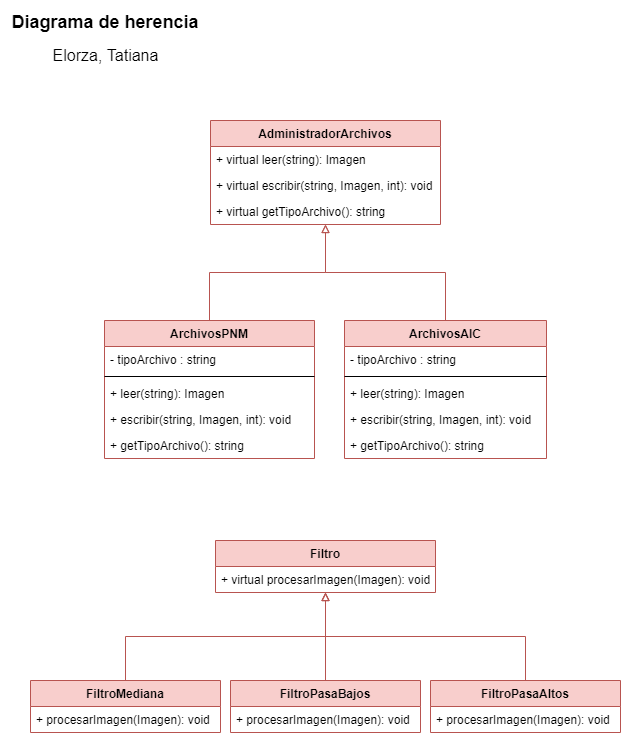

The diagram above was exported from draw.io. Its source (the exported page's mxGraphModel, read from the mxfile embedded in the PNG):
<mxGraphModel dx="41" dy="393" grid="1" gridSize="10" guides="1" tooltips="1" connect="1" arrows="1" fold="1" page="1" pageScale="1" pageWidth="827" pageHeight="1169" math="0" shadow="0">
  <root>
    <mxCell id="0" />
    <mxCell id="1" parent="0" />
    <mxCell id="hEXlTNXlQHA9wEV0sHlV-16" value="Filtro" style="swimlane;fontStyle=1;align=center;verticalAlign=top;childLayout=stackLayout;horizontal=1;startSize=26;horizontalStack=0;resizeParent=1;resizeParentMax=0;resizeLast=0;collapsible=1;marginBottom=0;fillColor=#f8cecc;strokeColor=#b85450;" parent="1" vertex="1">
      <mxGeometry x="1065" y="550" width="220" height="52" as="geometry" />
    </mxCell>
    <mxCell id="hEXlTNXlQHA9wEV0sHlV-19" value="+ virtual procesarImagen(Imagen): void" style="text;align=left;verticalAlign=top;spacingLeft=4;spacingRight=4;overflow=hidden;rotatable=0;points=[[0,0.5],[1,0.5]];portConstraint=eastwest;" parent="hEXlTNXlQHA9wEV0sHlV-16" vertex="1">
      <mxGeometry y="26" width="220" height="26" as="geometry" />
    </mxCell>
    <mxCell id="hEXlTNXlQHA9wEV0sHlV-34" style="edgeStyle=orthogonalEdgeStyle;rounded=0;orthogonalLoop=1;jettySize=auto;html=1;exitX=0.5;exitY=0;exitDx=0;exitDy=0;endArrow=block;endFill=0;fillColor=#f8cecc;strokeColor=#b85450;" parent="1" source="hEXlTNXlQHA9wEV0sHlV-20" target="hEXlTNXlQHA9wEV0sHlV-16" edge="1">
      <mxGeometry relative="1" as="geometry" />
    </mxCell>
    <mxCell id="hEXlTNXlQHA9wEV0sHlV-20" value="FiltroPasaAltos" style="swimlane;fontStyle=1;align=center;verticalAlign=top;childLayout=stackLayout;horizontal=1;startSize=26;horizontalStack=0;resizeParent=1;resizeParentMax=0;resizeLast=0;collapsible=1;marginBottom=0;fillColor=#f8cecc;strokeColor=#b85450;" parent="1" vertex="1">
      <mxGeometry x="1280" y="690" width="190" height="52" as="geometry" />
    </mxCell>
    <mxCell id="hEXlTNXlQHA9wEV0sHlV-23" value="+ procesarImagen(Imagen): void" style="text;align=left;verticalAlign=top;spacingLeft=4;spacingRight=4;overflow=hidden;rotatable=0;points=[[0,0.5],[1,0.5]];portConstraint=eastwest;" parent="hEXlTNXlQHA9wEV0sHlV-20" vertex="1">
      <mxGeometry y="26" width="190" height="26" as="geometry" />
    </mxCell>
    <mxCell id="hEXlTNXlQHA9wEV0sHlV-33" style="edgeStyle=orthogonalEdgeStyle;rounded=0;orthogonalLoop=1;jettySize=auto;html=1;exitX=0.5;exitY=0;exitDx=0;exitDy=0;endArrow=block;endFill=0;fillColor=#f8cecc;strokeColor=#b85450;" parent="1" source="hEXlTNXlQHA9wEV0sHlV-24" target="hEXlTNXlQHA9wEV0sHlV-16" edge="1">
      <mxGeometry relative="1" as="geometry" />
    </mxCell>
    <mxCell id="hEXlTNXlQHA9wEV0sHlV-24" value="FiltroPasaBajos" style="swimlane;fontStyle=1;align=center;verticalAlign=top;childLayout=stackLayout;horizontal=1;startSize=26;horizontalStack=0;resizeParent=1;resizeParentMax=0;resizeLast=0;collapsible=1;marginBottom=0;fillColor=#f8cecc;strokeColor=#b85450;" parent="1" vertex="1">
      <mxGeometry x="1080" y="690" width="190" height="52" as="geometry" />
    </mxCell>
    <mxCell id="hEXlTNXlQHA9wEV0sHlV-27" value="+ procesarImagen(Imagen): void" style="text;align=left;verticalAlign=top;spacingLeft=4;spacingRight=4;overflow=hidden;rotatable=0;points=[[0,0.5],[1,0.5]];portConstraint=eastwest;" parent="hEXlTNXlQHA9wEV0sHlV-24" vertex="1">
      <mxGeometry y="26" width="190" height="26" as="geometry" />
    </mxCell>
    <mxCell id="hEXlTNXlQHA9wEV0sHlV-32" style="edgeStyle=orthogonalEdgeStyle;rounded=0;orthogonalLoop=1;jettySize=auto;html=1;exitX=0.5;exitY=0;exitDx=0;exitDy=0;endArrow=block;endFill=0;fillColor=#f8cecc;strokeColor=#b85450;" parent="1" source="hEXlTNXlQHA9wEV0sHlV-28" target="hEXlTNXlQHA9wEV0sHlV-16" edge="1">
      <mxGeometry relative="1" as="geometry" />
    </mxCell>
    <mxCell id="hEXlTNXlQHA9wEV0sHlV-28" value="FiltroMediana" style="swimlane;fontStyle=1;align=center;verticalAlign=top;childLayout=stackLayout;horizontal=1;startSize=26;horizontalStack=0;resizeParent=1;resizeParentMax=0;resizeLast=0;collapsible=1;marginBottom=0;fillColor=#f8cecc;strokeColor=#b85450;" parent="1" vertex="1">
      <mxGeometry x="880" y="690" width="190" height="52" as="geometry" />
    </mxCell>
    <mxCell id="hEXlTNXlQHA9wEV0sHlV-31" value="+ procesarImagen(Imagen): void" style="text;align=left;verticalAlign=top;spacingLeft=4;spacingRight=4;overflow=hidden;rotatable=0;points=[[0,0.5],[1,0.5]];portConstraint=eastwest;" parent="hEXlTNXlQHA9wEV0sHlV-28" vertex="1">
      <mxGeometry y="26" width="190" height="26" as="geometry" />
    </mxCell>
    <mxCell id="hEXlTNXlQHA9wEV0sHlV-35" value="AdministradorArchivos" style="swimlane;fontStyle=1;align=center;verticalAlign=top;childLayout=stackLayout;horizontal=1;startSize=26;horizontalStack=0;resizeParent=1;resizeParentMax=0;resizeLast=0;collapsible=1;marginBottom=0;fillColor=#f8cecc;strokeColor=#b85450;" parent="1" vertex="1">
      <mxGeometry x="1060" y="130" width="230" height="104" as="geometry" />
    </mxCell>
    <mxCell id="hEXlTNXlQHA9wEV0sHlV-38" value="+ virtual leer(string): Imagen" style="text;strokeColor=none;fillColor=none;align=left;verticalAlign=top;spacingLeft=4;spacingRight=4;overflow=hidden;rotatable=0;points=[[0,0.5],[1,0.5]];portConstraint=eastwest;" parent="hEXlTNXlQHA9wEV0sHlV-35" vertex="1">
      <mxGeometry y="26" width="230" height="26" as="geometry" />
    </mxCell>
    <mxCell id="m2vzId2jgXLZLSoM7NIF-1" value="+ virtual escribir(string, Imagen, int): void" style="text;strokeColor=none;fillColor=none;align=left;verticalAlign=top;spacingLeft=4;spacingRight=4;overflow=hidden;rotatable=0;points=[[0,0.5],[1,0.5]];portConstraint=eastwest;" parent="hEXlTNXlQHA9wEV0sHlV-35" vertex="1">
      <mxGeometry y="52" width="230" height="26" as="geometry" />
    </mxCell>
    <mxCell id="m2vzId2jgXLZLSoM7NIF-2" value="+ virtual getTipoArchivo(): string" style="text;strokeColor=none;fillColor=none;align=left;verticalAlign=top;spacingLeft=4;spacingRight=4;overflow=hidden;rotatable=0;points=[[0,0.5],[1,0.5]];portConstraint=eastwest;" parent="hEXlTNXlQHA9wEV0sHlV-35" vertex="1">
      <mxGeometry y="78" width="230" height="26" as="geometry" />
    </mxCell>
    <mxCell id="m2vzId2jgXLZLSoM7NIF-6" style="edgeStyle=orthogonalEdgeStyle;rounded=0;orthogonalLoop=1;jettySize=auto;html=1;exitX=0.5;exitY=0;exitDx=0;exitDy=0;endArrow=block;endFill=0;fillColor=#f8cecc;strokeColor=#b85450;" parent="1" source="hEXlTNXlQHA9wEV0sHlV-39" target="hEXlTNXlQHA9wEV0sHlV-35" edge="1">
      <mxGeometry relative="1" as="geometry" />
    </mxCell>
    <mxCell id="hEXlTNXlQHA9wEV0sHlV-39" value="ArchivosAIC" style="swimlane;fontStyle=1;align=center;verticalAlign=top;childLayout=stackLayout;horizontal=1;startSize=26;horizontalStack=0;resizeParent=1;resizeParentMax=0;resizeLast=0;collapsible=1;marginBottom=0;fillColor=#f8cecc;strokeColor=#b85450;" parent="1" vertex="1">
      <mxGeometry x="1194" y="330" width="202" height="138" as="geometry" />
    </mxCell>
    <mxCell id="hEXlTNXlQHA9wEV0sHlV-40" value="- tipoArchivo : string" style="text;strokeColor=none;fillColor=none;align=left;verticalAlign=top;spacingLeft=4;spacingRight=4;overflow=hidden;rotatable=0;points=[[0,0.5],[1,0.5]];portConstraint=eastwest;" parent="hEXlTNXlQHA9wEV0sHlV-39" vertex="1">
      <mxGeometry y="26" width="202" height="26" as="geometry" />
    </mxCell>
    <mxCell id="hEXlTNXlQHA9wEV0sHlV-41" value="" style="line;strokeWidth=1;fillColor=none;align=left;verticalAlign=middle;spacingTop=-1;spacingLeft=3;spacingRight=3;rotatable=0;labelPosition=right;points=[];portConstraint=eastwest;" parent="hEXlTNXlQHA9wEV0sHlV-39" vertex="1">
      <mxGeometry y="52" width="202" height="8" as="geometry" />
    </mxCell>
    <mxCell id="hEXlTNXlQHA9wEV0sHlV-42" value="+ leer(string): Imagen" style="text;strokeColor=none;fillColor=none;align=left;verticalAlign=top;spacingLeft=4;spacingRight=4;overflow=hidden;rotatable=0;points=[[0,0.5],[1,0.5]];portConstraint=eastwest;" parent="hEXlTNXlQHA9wEV0sHlV-39" vertex="1">
      <mxGeometry y="60" width="202" height="26" as="geometry" />
    </mxCell>
    <mxCell id="m2vzId2jgXLZLSoM7NIF-4" value="+ escribir(string, Imagen, int): void" style="text;strokeColor=none;fillColor=none;align=left;verticalAlign=top;spacingLeft=4;spacingRight=4;overflow=hidden;rotatable=0;points=[[0,0.5],[1,0.5]];portConstraint=eastwest;" parent="hEXlTNXlQHA9wEV0sHlV-39" vertex="1">
      <mxGeometry y="86" width="202" height="26" as="geometry" />
    </mxCell>
    <mxCell id="m2vzId2jgXLZLSoM7NIF-8" value="+ getTipoArchivo(): string" style="text;strokeColor=none;fillColor=none;align=left;verticalAlign=top;spacingLeft=4;spacingRight=4;overflow=hidden;rotatable=0;points=[[0,0.5],[1,0.5]];portConstraint=eastwest;" parent="hEXlTNXlQHA9wEV0sHlV-39" vertex="1">
      <mxGeometry y="112" width="202" height="26" as="geometry" />
    </mxCell>
    <mxCell id="m2vzId2jgXLZLSoM7NIF-5" style="edgeStyle=orthogonalEdgeStyle;rounded=0;orthogonalLoop=1;jettySize=auto;html=1;exitX=0.5;exitY=0;exitDx=0;exitDy=0;endArrow=block;endFill=0;fillColor=#f8cecc;strokeColor=#b85450;" parent="1" source="hEXlTNXlQHA9wEV0sHlV-43" target="hEXlTNXlQHA9wEV0sHlV-35" edge="1">
      <mxGeometry relative="1" as="geometry" />
    </mxCell>
    <mxCell id="hEXlTNXlQHA9wEV0sHlV-43" value="ArchivosPNM" style="swimlane;fontStyle=1;align=center;verticalAlign=top;childLayout=stackLayout;horizontal=1;startSize=26;horizontalStack=0;resizeParent=1;resizeParentMax=0;resizeLast=0;collapsible=1;marginBottom=0;fillColor=#f8cecc;strokeColor=#b85450;" parent="1" vertex="1">
      <mxGeometry x="954" y="330" width="210" height="138" as="geometry" />
    </mxCell>
    <mxCell id="hEXlTNXlQHA9wEV0sHlV-44" value="- tipoArchivo : string" style="text;strokeColor=none;fillColor=none;align=left;verticalAlign=top;spacingLeft=4;spacingRight=4;overflow=hidden;rotatable=0;points=[[0,0.5],[1,0.5]];portConstraint=eastwest;" parent="hEXlTNXlQHA9wEV0sHlV-43" vertex="1">
      <mxGeometry y="26" width="210" height="26" as="geometry" />
    </mxCell>
    <mxCell id="hEXlTNXlQHA9wEV0sHlV-45" value="" style="line;strokeWidth=1;fillColor=none;align=left;verticalAlign=middle;spacingTop=-1;spacingLeft=3;spacingRight=3;rotatable=0;labelPosition=right;points=[];portConstraint=eastwest;" parent="hEXlTNXlQHA9wEV0sHlV-43" vertex="1">
      <mxGeometry y="52" width="210" height="8" as="geometry" />
    </mxCell>
    <mxCell id="m2vzId2jgXLZLSoM7NIF-3" value="+ leer(string): Imagen" style="text;strokeColor=none;fillColor=none;align=left;verticalAlign=top;spacingLeft=4;spacingRight=4;overflow=hidden;rotatable=0;points=[[0,0.5],[1,0.5]];portConstraint=eastwest;" parent="hEXlTNXlQHA9wEV0sHlV-43" vertex="1">
      <mxGeometry y="60" width="210" height="26" as="geometry" />
    </mxCell>
    <mxCell id="m2vzId2jgXLZLSoM7NIF-7" value="+ escribir(string, Imagen, int): void" style="text;strokeColor=none;fillColor=none;align=left;verticalAlign=top;spacingLeft=4;spacingRight=4;overflow=hidden;rotatable=0;points=[[0,0.5],[1,0.5]];portConstraint=eastwest;" parent="hEXlTNXlQHA9wEV0sHlV-43" vertex="1">
      <mxGeometry y="86" width="210" height="26" as="geometry" />
    </mxCell>
    <mxCell id="hEXlTNXlQHA9wEV0sHlV-46" value="+ getTipoArchivo(): string" style="text;strokeColor=none;fillColor=none;align=left;verticalAlign=top;spacingLeft=4;spacingRight=4;overflow=hidden;rotatable=0;points=[[0,0.5],[1,0.5]];portConstraint=eastwest;" parent="hEXlTNXlQHA9wEV0sHlV-43" vertex="1">
      <mxGeometry y="112" width="210" height="26" as="geometry" />
    </mxCell>
    <mxCell id="L3veoXcMZ1FG8zqyuCk9-1" value="Diagrama de herencia" style="text;align=center;fontStyle=1;verticalAlign=middle;spacingLeft=3;spacingRight=3;strokeColor=none;rotatable=0;points=[[0,0.5],[1,0.5]];portConstraint=eastwest;fontSize=18;" vertex="1" parent="1">
      <mxGeometry x="850" y="10" width="210" height="40" as="geometry" />
    </mxCell>
    <mxCell id="L3veoXcMZ1FG8zqyuCk9-2" value="&lt;font style=&quot;font-size: 16px&quot;&gt;Elorza, Tatiana&lt;/font&gt;" style="text;html=1;strokeColor=none;fillColor=none;align=center;verticalAlign=middle;whiteSpace=wrap;rounded=0;fontSize=18;" vertex="1" parent="1">
      <mxGeometry x="877.5" y="50" width="155" height="30" as="geometry" />
    </mxCell>
  </root>
</mxGraphModel>